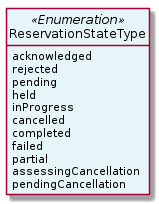

The diagram above was rendered by PlantUML. Its source (embedded in the PNG):
@startuml
hide circle
hide methods
hide stereotype
show <<Enumeration>> stereotype
skinparam class {
   BackgroundColor<<Enumeration>> #E6F5F7
   BackgroundColor<<Ref>> #FFFFE0
   BackgroundColor<<Pivot>> #FFFFFFF
   BackgroundColor<<SimpleType>> #E2F0DA
   BackgroundColor #FCF2E3
}

class ReservationStateType <<Enumeration>> {
    acknowledged
    rejected
    pending
    held
    inProgress
    cancelled
    completed
    failed
    partial
    assessingCancellation
    pendingCancellation
}


@enduml